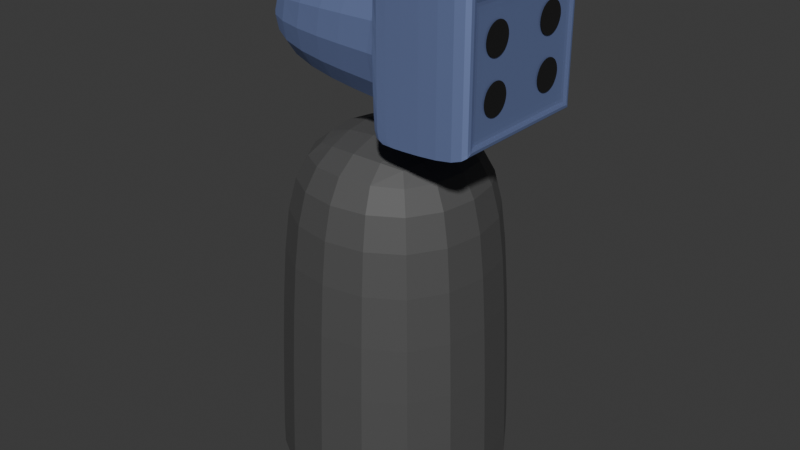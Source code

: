 # Source: anti-air-tower.blend  (saved by Blender 4.1.24; exported with 4.5.12 LTS)
import bpy
from mathutils import Matrix  # noqa: F401  (used for matrix-valued properties, if any)

bpy.ops.wm.read_factory_settings(use_empty=True)
scene = bpy.context.scene
scene.name = 'Scene'

# ---- collections
col_collection = bpy.data.collections.new('Collection'); scene.collection.children.link(col_collection)

# ---- materials (node trees are filled in below, after node groups)
mat_material = bpy.data.materials.new('Material')
mat_material.alpha_threshold = 0.0
mat_material.use_transparent_shadow = False
mat_material.roughness = 0.5
mat_material.line_color = (0.0, 0.0, 0.0, 1.0)
mat_material_002 = bpy.data.materials.new('Material.002')
mat_material_002.use_transparent_shadow = False
mat_material_004 = bpy.data.materials.new('Material.004')
mat_material_004.use_transparent_shadow = False

# ---- material node trees
mat_material.use_nodes = True; mat_material.node_tree.nodes.clear()
_N = mat_material.node_tree.nodes; _L = mat_material.node_tree.links
n0 = _N.new('ShaderNodeOutputMaterial'); n0.name = 'Material Output'; n0.location = (300, 300)
n1 = _N.new('ShaderNodeBsdfPrincipled'); n1.name = 'Principled BSDF'; n1.location = (10, 300)
n1.inputs[0].default_value = (0.1266, 0.1266, 0.1266, 1.0)
n1.inputs[1].default_value = 0.4985
n1.inputs[2].default_value = 0.6918
n1.inputs[3].default_value = 1.45
_L.new(n1.outputs[0], n0.inputs[0])
n0.is_active_output = True
mat_material_002.use_nodes = True; mat_material_002.node_tree.nodes.clear()
_N = mat_material_002.node_tree.nodes; _L = mat_material_002.node_tree.links
n0 = _N.new('ShaderNodeBsdfPrincipled'); n0.name = 'Principled BSDF'; n0.location = (10, 300)
n0.inputs[0].default_value = (0.3248, 0.421, 0.8009, 1.0)
n0.inputs[1].default_value = 0.7432
n0.inputs[2].default_value = 0.5121
n1 = _N.new('ShaderNodeOutputMaterial'); n1.name = 'Material Output'; n1.location = (300, 300)
_L.new(n0.outputs[0], n1.inputs[0])
n1.is_active_output = True
mat_material_004.use_nodes = True; mat_material_004.node_tree.nodes.clear()
_N = mat_material_004.node_tree.nodes; _L = mat_material_004.node_tree.links
n0 = _N.new('ShaderNodeBsdfPrincipled'); n0.name = 'Principled BSDF'; n0.location = (10, 300)
n0.inputs[0].default_value = (0.0, 0.0, 0.0, 1.0)
n0.inputs[2].default_value = 1.0
n1 = _N.new('ShaderNodeOutputMaterial'); n1.name = 'Material Output'; n1.location = (300, 300)
_L.new(n0.outputs[0], n1.inputs[0])
n1.is_active_output = True

# ---- world
world_world = bpy.data.worlds.new('World'); scene.world = world_world
world_world.use_nodes = True; world_world.node_tree.nodes.clear()
_N = world_world.node_tree.nodes; _L = world_world.node_tree.links
n0 = _N.new('ShaderNodeOutputWorld'); n0.name = 'World Output'; n0.location = (300, 300)
n1 = _N.new('ShaderNodeBackground'); n1.name = 'Background'; n1.location = (10, 300)
n1.inputs[0].default_value = (0.05088, 0.05088, 0.05088, 1.0)
_L.new(n1.outputs[0], n0.inputs[0])
n0.is_active_output = True
world_world.color = (0.05088, 0.05088, 0.05088)
world_world.use_sun_shadow = False
world_world.sun_shadow_jitter_overblur = 0.0

# ---- meshes
me_cube = bpy.data.meshes.new('Cube')
me_cube.from_pydata([(0.9273, 0.9273, 2.102), (1.0, 1.0, -0.1), (0.9273, -0.9273, 2.102), (1.0, -1.0, -0.1), (-0.9273, 0.9273, 2.102), (-1.0, 1.0, -0.1), (-0.9273, -0.9273, 2.102), (-1.0, -1.0, -0.1), (1.0, 1.0, -0.1), (1.0, -1.0, -0.1), (-1.0, 1.0, -0.1), (-1.0, -1.0, -0.1), (0.707, 0.707, 2.956), (0.707, -0.707, 2.956), (-0.707, 0.707, 2.956), (-0.707, -0.707, 2.956)], [], [(4, 6, 15, 14), (3, 2, 6, 7), (7, 6, 4, 5), (3, 7, 11, 9), (1, 0, 2, 3), (5, 4, 0, 1), (10, 8, 9, 11), (7, 5, 10, 11), (1, 3, 9, 8), (5, 1, 8, 10), (12, 14, 15, 13), (2, 0, 12, 13), (0, 4, 14, 12), (6, 2, 13, 15)])
_uv = me_cube.uv_layers.new(name='UVMap')
_uv.uv.foreach_set('vector', [0.625, 0.25, 0.625, 0.0, 0.625, 0.0, 0.625, 0.25, 0.375, 0.75, 0.625, 0.75, 0.625, 1.0, 0.375, 1.0, 0.375, 0.0, 0.625, 0.0, 0.625, 0.25, 0.375, 0.25, 0.375, 0.75, 0.375, 1.0, 0.375, 1.0, 0.375, 0.75, 0.375, 0.5, 0.625, 0.5, 0.625, 0.75, 0.375, 0.75, 0.375, 0.25, 0.625, 0.25, 0.625, 0.5, 0.375, 0.5, 0.125, 0.5, 0.375, 0.5, 0.375, 0.75, 0.125, 0.75, 0.375, 0.0, 0.375, 0.25, 0.375, 0.25, 0.375, 0.0, 0.375, 0.5, 0.375, 0.75, 0.375, 0.75, 0.375, 0.5, 0.375, 0.25, 0.375, 0.5, 0.375, 0.5, 0.375, 0.25, 0.625, 0.5, 0.875, 0.5, 0.875, 0.75, 0.625, 0.75, 0.625, 0.75, 0.625, 0.5, 0.625, 0.5, 0.625, 0.75, 0.625, 0.5, 0.625, 0.25, 0.625, 0.25, 0.625, 0.5, 0.625, 1.0, 0.625, 0.75, 0.625, 0.75, 0.625, 1.0])
me_cube.materials.append(mat_material)
me_cube.use_mirror_vertex_groups = False
me_cube.update()
me_cylinder = bpy.data.meshes.new('Cylinder')
me_cylinder.from_pydata([(0.1149, 3.768e-08, 2.804), (0.1149, 3.768e-08, 3.209), (0.1127, -0.02241, 2.804), (0.1127, -0.02241, 3.209), (0.1061, -0.04396, 2.804), (0.1061, -0.04396, 3.209), (0.09551, -0.06381, 2.804), (0.09551, -0.06381, 3.209), (0.08122, -0.08122, 2.804), (0.08122, -0.08122, 3.209), (0.06381, -0.09551, 2.804), (0.06381, -0.09551, 3.209), (0.04396, -0.1061, 2.804), (0.04396, -0.1061, 3.209), (0.02241, -0.1127, 2.804), (0.02241, -0.1127, 3.209), (2.182e-08, -0.1149, 2.804), (2.182e-08, -0.1149, 3.209), (-0.02241, -0.1127, 2.804), (-0.02241, -0.1127, 3.209), (-0.04396, -0.1061, 2.804), (-0.04396, -0.1061, 3.209), (-0.06381, -0.09551, 2.804), (-0.06381, -0.09551, 3.209), (-0.08122, -0.08122, 2.804), (-0.08122, -0.08122, 3.209), (-0.09551, -0.06381, 2.804), (-0.09551, -0.06381, 3.209), (-0.1061, -0.04396, 2.804), (-0.1061, -0.04396, 3.209), (-0.1127, -0.02241, 2.804), (-0.1127, -0.02241, 3.209), (-0.1149, 3.768e-08, 2.804), (-0.1149, 3.768e-08, 3.209), (-0.1127, 0.02241, 2.804), (-0.1127, 0.02241, 3.209), (-0.1061, 0.04396, 2.804), (-0.1061, 0.04396, 3.209), (-0.09551, 0.06381, 2.804), (-0.09551, 0.06381, 3.209), (-0.08122, 0.08122, 2.804), (-0.08122, 0.08122, 3.209), (-0.06381, 0.09551, 2.804), (-0.06381, 0.09551, 3.209), (-0.04396, 0.1061, 2.804), (-0.04396, 0.1061, 3.209), (-0.02241, 0.1127, 2.804), (-0.02241, 0.1127, 3.209), (4.48e-09, 0.1149, 2.804), (4.48e-09, 0.1149, 3.209), (0.02241, 0.1127, 2.804), (0.02241, 0.1127, 3.209), (0.04396, 0.1061, 2.804), (0.04396, 0.1061, 3.209), (0.06381, 0.09551, 2.804), (0.06381, 0.09551, 3.209), (0.08122, 0.08122, 2.804), (0.08122, 0.08122, 3.209), (0.09551, 0.06381, 2.804), (0.09551, 0.06381, 3.209), (0.1061, 0.04396, 2.804), (0.1061, 0.04396, 3.209), (0.1127, 0.02241, 2.804), (0.1127, 0.02241, 3.209)], [], [(0, 1, 3, 2), (2, 3, 5, 4), (4, 5, 7, 6), (6, 7, 9, 8), (8, 9, 11, 10), (10, 11, 13, 12), (12, 13, 15, 14), (14, 15, 17, 16), (16, 17, 19, 18), (18, 19, 21, 20), (20, 21, 23, 22), (22, 23, 25, 24), (24, 25, 27, 26), (26, 27, 29, 28), (28, 29, 31, 30), (30, 31, 33, 32), (32, 33, 35, 34), (34, 35, 37, 36), (36, 37, 39, 38), (38, 39, 41, 40), (40, 41, 43, 42), (42, 43, 45, 44), (44, 45, 47, 46), (46, 47, 49, 48), (48, 49, 51, 50), (50, 51, 53, 52), (52, 53, 55, 54), (54, 55, 57, 56), (56, 57, 59, 58), (58, 59, 61, 60), (3, 1, 63, 61, 59, 57, 55, 53, 51, 49, 47, 45, 43, 41, 39, 37, 35, 33, 31, 29, 27, 25, 23, 21, 19, 17, 15, 13, 11, 9, 7, 5), (60, 61, 63, 62), (62, 63, 1, 0), (0, 2, 4, 6, 8, 10, 12, 14, 16, 18, 20, 22, 24, 26, 28, 30, 32, 34, 36, 38, 40, 42, 44, 46, 48, 50, 52, 54, 56, 58, 60, 62)])
_uv = me_cylinder.uv_layers.new(name='UVMap')
_uv.uv.foreach_set('vector', [1.0, 0.5, 1.0, 1.0, 0.9688, 1.0, 0.9688, 0.5, 0.9688, 0.5, 0.9688, 1.0, 0.9375, 1.0, 0.9375, 0.5, 0.9375, 0.5, 0.9375, 1.0, 0.9062, 1.0, 0.9062, 0.5, 0.9062, 0.5, 0.9062, 1.0, 0.875, 1.0, 0.875, 0.5, 0.875, 0.5, 0.875, 1.0, 0.8438, 1.0, 0.8438, 0.5, 0.8438, 0.5, 0.8438, 1.0, 0.8125, 1.0, 0.8125, 0.5, 0.8125, 0.5, 0.8125, 1.0, 0.7812, 1.0, 0.7812, 0.5, 0.7812, 0.5, 0.7812, 1.0, 0.75, 1.0, 0.75, 0.5, 0.75, 0.5, 0.75, 1.0, 0.7188, 1.0, 0.7188, 0.5, 0.7188, 0.5, 0.7188, 1.0, 0.6875, 1.0, 0.6875, 0.5, 0.6875, 0.5, 0.6875, 1.0, 0.6562, 1.0, 0.6562, 0.5, 0.6562, 0.5, 0.6562, 1.0, 0.625, 1.0, 0.625, 0.5, 0.625, 0.5, 0.625, 1.0, 0.5938, 1.0, 0.5938, 0.5, 0.5938, 0.5, 0.5938, 1.0, 0.5625, 1.0, 0.5625, 0.5, 0.5625, 0.5, 0.5625, 1.0, 0.5312, 1.0, 0.5312, 0.5, 0.5312, 0.5, 0.5312, 1.0, 0.5, 1.0, 0.5, 0.5, 0.5, 0.5, 0.5, 1.0, 0.4688, 1.0, 0.4688, 0.5, 0.4688, 0.5, 0.4688, 1.0, 0.4375, 1.0, 0.4375, 0.5, 0.4375, 0.5, 0.4375, 1.0, 0.4062, 1.0, 0.4062, 0.5, 0.4062, 0.5, 0.4062, 1.0, 0.375, 1.0, 0.375, 0.5, 0.375, 0.5, 0.375, 1.0, 0.3438, 1.0, 0.3438, 0.5, 0.3438, 0.5, 0.3438, 1.0, 0.3125, 1.0, 0.3125, 0.5, 0.3125, 0.5, 0.3125, 1.0, 0.2812, 1.0, 0.2812, 0.5, 0.2812, 0.5, 0.2812, 1.0, 0.25, 1.0, 0.25, 0.5, 0.25, 0.5, 0.25, 1.0, 0.2188, 1.0, 0.2188, 0.5, 0.2188, 0.5, 0.2188, 1.0, 0.1875, 1.0, 0.1875, 0.5, 0.1875, 0.5, 0.1875, 1.0, 0.1562, 1.0, 0.1562, 0.5, 0.1562, 0.5, 0.1562, 1.0, 0.125, 1.0, 0.125, 0.5, 0.125, 0.5, 0.125, 1.0, 0.09375, 1.0, 0.09375, 0.5, 0.09375, 0.5, 0.09375, 1.0, 0.0625, 1.0, 0.0625, 0.5, 0.2968, 0.4854, 0.25, 0.49, 0.2032, 0.4854, 0.1582, 0.4717, 0.1167, 0.4496, 0.08029, 0.4197, 0.05045, 0.3833, 0.02827, 0.3418, 0.01461, 0.2968, 0.01, 0.25, 0.01461, 0.2032, 0.02827, 0.1582, 0.05045, 0.1167, 0.08029, 0.08029, 0.1167, 0.05045, 0.1582, 0.02827, 0.2032, 0.01461, 0.25, 0.01, 0.2968, 0.01461, 0.3418, 0.02827, 0.3833, 0.05045, 0.4197, 0.08029, 0.4496, 0.1167, 0.4717, 0.1582, 0.4854, 0.2032, 0.49, 0.25, 0.4854, 0.2968, 0.4717, 0.3418, 0.4496, 0.3833, 0.4197, 0.4197, 0.3833, 0.4496, 0.3418, 0.4717, 0.0625, 0.5, 0.0625, 1.0, 0.03125, 1.0, 0.03125, 0.5, 0.03125, 0.5, 0.03125, 1.0, 0.0, 1.0, 0.0, 0.5, 0.75, 0.49, 0.7968, 0.4854, 0.8418, 0.4717, 0.8833, 0.4496, 0.9197, 0.4197, 0.9496, 0.3833, 0.9717, 0.3418, 0.9854, 0.2968, 0.99, 0.25, 0.9854, 0.2032, 0.9717, 0.1582, 0.9496, 0.1167, 0.9197, 0.08029, 0.8833, 0.05045, 0.8418, 0.02827, 0.7968, 0.01461, 0.75, 0.01, 0.7032, 0.01461, 0.6582, 0.02827, 0.6167, 0.05045, 0.5803, 0.08029, 0.5504, 0.1167, 0.5283, 0.1582, 0.5146, 0.2032, 0.51, 0.25, 0.5146, 0.2968, 0.5283, 0.3418, 0.5504, 0.3833, 0.5803, 0.4197, 0.6167, 0.4496, 0.6582, 0.4717, 0.7032, 0.4854])
me_cylinder.materials.append(mat_material_002)
me_cylinder.update()
me_cube_001 = bpy.data.meshes.new('Cube.001')
me_cube_001.from_pydata([(0.3332, -0.65, -0.1676), (0.3332, -0.65, 0.9917), (0.3332, 0.65, -0.1676), (0.3332, 0.65, 0.9917), (0.3239, -0.65, -0.1676), (0.3239, -0.65, 0.9917), (0.3239, 0.65, -0.1676), (0.3239, 0.65, 0.9917), (0.3239, -0.65, 1.006), (0.3239, 0.65, 1.006), (1.124, -0.65, 1.006), (1.124, 0.65, 1.006), (0.3239, -0.65, -0.1676), (0.3239, 0.65, -0.1676), (1.124, -0.65, -0.1676), (1.124, 0.65, -0.1676), (0.3239, 0.65, -0.1676), (0.3239, 0.65, 0.9917), (1.124, 0.65, -0.1676), (1.124, 0.65, 0.9917), (0.3239, 0.65, 1.006), (1.124, 0.65, 1.006), (0.3239, 0.65, -0.1676), (1.124, 0.65, -0.1676), (0.3239, -0.65, -0.1676), (0.3239, -0.65, 0.9917), (1.124, -0.65, -0.1676), (1.124, -0.65, 0.9917), (0.3239, -0.65, 1.006), (1.124, -0.65, 1.006), (0.3239, -0.65, -0.1676), (1.124, -0.65, -0.1676), (1.07, -0.52, -0.0369), (1.07, -0.52, 0.8624), (1.07, 0.52, -0.0369), (1.07, 0.52, 0.8624), (1.07, -0.52, 0.8742), (1.07, 0.52, 0.8742), (1.07, -0.52, -0.0369), (1.07, 0.52, -0.0369), (1.07, 0.52, -0.0369), (1.07, 0.52, 0.8624), (1.07, 0.52, 0.8742), (1.07, 0.52, -0.0369), (1.07, -0.52, -0.0369), (1.07, -0.52, 0.8624), (1.07, -0.52, 0.8742), (1.07, -0.52, -0.0369), (-0.8475, -0.5309, -0.04852), (-0.8475, -0.5309, 0.8726), (-0.8475, 0.5309, -0.04852), (-0.8475, 0.5309, 0.8726), (-1.048, 2.91e-10, 0.4824), (1.078, -0.1663, 0.6106), (1.078, -0.2062, 0.7068), (1.078, -0.3024, 0.7467), (1.078, -0.3986, 0.7068), (1.078, -0.4385, 0.6106), (1.078, -0.3986, 0.5144), (1.078, -0.3024, 0.4745), (1.078, -0.2062, 0.5144), (1.078, 0.4337, 0.6106), (1.078, 0.3938, 0.7068), (1.078, 0.2976, 0.7467), (1.078, 0.2014, 0.7068), (1.078, 0.1615, 0.6106), (1.078, 0.2014, 0.5144), (1.078, 0.2976, 0.4745), (1.078, 0.3938, 0.5144), (1.078, 0.4337, 0.2106), (1.078, 0.3938, 0.3068), (1.078, 0.2976, 0.3467), (1.078, 0.2014, 0.3068), (1.078, 0.1615, 0.2106), (1.078, 0.2014, 0.1144), (1.078, 0.2976, 0.07452), (1.078, 0.3938, 0.1144), (1.078, -0.1663, 0.2106), (1.078, -0.2062, 0.3068), (1.078, -0.3024, 0.3467), (1.078, -0.3986, 0.3068), (1.078, -0.4385, 0.2106), (1.078, -0.3986, 0.1144), (1.078, -0.3024, 0.07452), (1.078, -0.2062, 0.1144)], [], [(1, 3, 51, 49), (2, 3, 7, 6), (29, 27, 45, 46), (4, 5, 1, 0), (2, 6, 4, 0), (7, 3, 1, 5), (23, 18, 40, 43), (7, 5, 8, 9), (6, 7, 17, 16), (8, 5, 25, 28), (9, 8, 10, 11), (15, 13, 22, 23), (26, 31, 47, 44), (18, 19, 41, 40), (12, 13, 15, 14), (15, 23, 43, 39), (27, 26, 44, 45), (4, 6, 13, 12), (16, 18, 23, 22), (16, 17, 19, 18), (19, 17, 20, 21), (13, 6, 16, 22), (7, 9, 20, 17), (14, 15, 39, 38), (9, 11, 21, 20), (21, 11, 37, 42), (25, 24, 26, 27), (25, 27, 29, 28), (26, 24, 30, 31), (10, 8, 28, 29), (12, 14, 31, 30), (5, 4, 24, 25), (19, 21, 42, 41), (4, 12, 30, 24), (37, 35, 41, 42), (34, 35, 33, 32), (38, 32, 44, 47), (33, 35, 37, 36), (32, 33, 45, 44), (34, 32, 38, 39), (35, 34, 40, 41), (34, 39, 43, 40), (33, 36, 46, 45), (10, 29, 46, 36), (11, 10, 36, 37), (31, 14, 38, 47), (2, 0, 48, 50), (3, 2, 50, 51), (0, 1, 49, 48), (48, 49, 52), (51, 50, 52), (50, 48, 52), (49, 51, 52), (54, 55, 56, 57, 58, 59, 60, 53), (62, 63, 64, 65, 66, 67, 68, 61), (70, 71, 72, 73, 74, 75, 76, 69), (78, 79, 80, 81, 82, 83, 84, 77)])
me_cube_001.polygons.foreach_set('material_index', [0, 0, 0, 0, 0, 0, 0, 0, 0, 0, 0, 0, 0, 0, 0, 0, 0, 0, 0, 0, 0, 0, 0, 0, 0, 0, 0, 0, 0, 0, 0, 0, 0, 0, 0, 0, 0, 0, 0, 0, 0, 0, 0, 0, 0, 0, 0, 0, 0, 0, 0, 0, 0, 1, 1, 1, 1])
_uv = me_cube_001.uv_layers.new(name='UVMap')
_uv.uv.foreach_set('vector', [0.875, 0.75, 0.875, 0.5, 0.875, 0.5, 0.875, 0.75, 0.375, 0.25, 0.625, 0.25, 0.625, 0.5, 0.375, 0.5, 0.625, 0.75, 0.625, 0.75, 0.625, 0.75, 0.625, 0.75, 0.375, 0.75, 0.625, 0.75, 0.625, 1.0, 0.375, 1.0, 0.125, 0.5, 0.375, 0.5, 0.375, 0.75, 0.125, 0.75, 0.625, 0.5, 0.875, 0.5, 0.875, 0.75, 0.625, 0.75, 0.375, 0.5, 0.375, 0.5, 0.375, 0.5, 0.375, 0.5, 0.625, 0.5, 0.625, 0.75, 0.625, 0.75, 0.625, 0.5, 0.375, 0.5, 0.625, 0.5, 0.625, 0.5, 0.375, 0.5, 0.625, 0.75, 0.625, 0.75, 0.625, 0.75, 0.625, 0.75, 0.625, 0.5, 0.625, 0.75, 0.625, 0.75, 0.625, 0.5, 0.375, 0.5, 0.375, 0.5, 0.375, 0.5, 0.375, 0.5, 0.375, 0.75, 0.375, 0.75, 0.375, 0.75, 0.375, 0.75, 0.375, 0.5, 0.625, 0.5, 0.625, 0.5, 0.375, 0.5, 0.375, 0.75, 0.375, 0.5, 0.375, 0.5, 0.375, 0.75, 0.375, 0.5, 0.375, 0.5, 0.375, 0.5, 0.375, 0.5, 0.625, 0.75, 0.375, 0.75, 0.375, 0.75, 0.625, 0.75, 0.375, 0.75, 0.375, 0.5, 0.375, 0.5, 0.375, 0.75, 0.375, 0.5, 0.375, 0.5, 0.375, 0.5, 0.375, 0.5, 0.375, 0.5, 0.625, 0.5, 0.625, 0.5, 0.375, 0.5, 0.625, 0.5, 0.625, 0.5, 0.625, 0.5, 0.625, 0.5, 0.375, 0.5, 0.375, 0.5, 0.375, 0.5, 0.375, 0.5, 0.625, 0.5, 0.625, 0.5, 0.625, 0.5, 0.625, 0.5, 0.375, 0.75, 0.375, 0.5, 0.375, 0.5, 0.375, 0.75, 0.625, 0.5, 0.625, 0.5, 0.625, 0.5, 0.625, 0.5, 0.625, 0.5, 0.625, 0.5, 0.625, 0.5, 0.625, 0.5, 0.625, 0.75, 0.375, 0.75, 0.375, 0.75, 0.625, 0.75, 0.625, 0.75, 0.625, 0.75, 0.625, 0.75, 0.625, 0.75, 0.375, 0.75, 0.375, 0.75, 0.375, 0.75, 0.375, 0.75, 0.625, 0.75, 0.625, 0.75, 0.625, 0.75, 0.625, 0.75, 0.375, 0.75, 0.375, 0.75, 0.375, 0.75, 0.375, 0.75, 0.625, 0.75, 0.375, 0.75, 0.375, 0.75, 0.625, 0.75, 0.625, 0.5, 0.625, 0.5, 0.625, 0.5, 0.625, 0.5, 0.375, 0.75, 0.375, 0.75, 0.375, 0.75, 0.375, 0.75, 0.625, 0.5, 0.625, 0.5, 0.625, 0.5, 0.625, 0.5, 0.375, 0.5, 0.625, 0.5, 0.625, 0.75, 0.375, 0.75, 0.375, 0.75, 0.375, 0.75, 0.375, 0.75, 0.375, 0.75, 0.625, 0.75, 0.625, 0.5, 0.625, 0.5, 0.625, 0.75, 0.375, 0.75, 0.625, 0.75, 0.625, 0.75, 0.375, 0.75, 0.375, 0.5, 0.375, 0.75, 0.375, 0.75, 0.375, 0.5, 0.625, 0.5, 0.375, 0.5, 0.375, 0.5, 0.625, 0.5, 0.375, 0.5, 0.375, 0.5, 0.375, 0.5, 0.375, 0.5, 0.625, 0.75, 0.625, 0.75, 0.625, 0.75, 0.625, 0.75, 0.625, 0.75, 0.625, 0.75, 0.625, 0.75, 0.625, 0.75, 0.625, 0.5, 0.625, 0.75, 0.625, 0.75, 0.625, 0.5, 0.375, 0.75, 0.375, 0.75, 0.375, 0.75, 0.375, 0.75, 0.125, 0.5, 0.125, 0.75, 0.125, 0.75, 0.125, 0.5, 0.625, 0.25, 0.375, 0.25, 0.375, 0.25, 0.625, 0.25, 0.375, 1.0, 0.625, 1.0, 0.625, 1.0, 0.375, 1.0, 0.375, 1.0, 0.625, 1.0, 0.375, 1.0, 0.625, 0.25, 0.375, 0.25, 0.625, 0.25, 0.125, 0.5, 0.125, 0.75, 0.125, 0.5, 0.875, 0.75, 0.875, 0.5, 0.875, 0.75, 0.0, 0.0, 0.0, 0.0, 0.0, 0.0, 0.0, 0.0, 0.0, 0.0, 0.0, 0.0, 0.0, 0.0, 0.0, 0.0, 0.0, 0.0, 0.0, 0.0, 0.0, 0.0, 0.0, 0.0, 0.0, 0.0, 0.0, 0.0, 0.0, 0.0, 0.0, 0.0, 0.0, 0.0, 0.0, 0.0, 0.0, 0.0, 0.0, 0.0, 0.0, 0.0, 0.0, 0.0, 0.0, 0.0, 0.0, 0.0, 0.0, 0.0, 0.0, 0.0, 0.0, 0.0, 0.0, 0.0, 0.0, 0.0, 0.0, 0.0, 0.0, 0.0, 0.0, 0.0])
me_cube_001.materials.append(mat_material_002)
me_cube_001.materials.append(mat_material_004)
me_cube_001.update()

# ---- objects
ob_tower = bpy.data.objects.new('Tower', me_cube)
ob_neck = bpy.data.objects.new('Neck', me_cylinder)
ob_launcher = bpy.data.objects.new('Launcher', me_cube_001)

# ---- transforms, parenting, visibility, modifiers, constraints
ob_tower.location = (0.0, 0.0, 0.0)
ob_tower.lock_rotations_4d = False
ob_tower.empty_display_type = 'ARROWS'
ob_tower.lineart.crease_threshold = 0.0
_m = ob_tower.modifiers.new('Subdivision', 'SUBSURF')
_m.levels = 4
ob_neck.location = (0.0, 0.0, 0.0)
ob_launcher.location = (0.0, 0.0, 3.2)
_m = ob_launcher.modifiers.new('Subdivision', 'SUBSURF')
_m.levels = 4

# ---- collection membership
col_collection.objects.link(ob_tower)
col_collection.objects.link(ob_neck)
col_collection.objects.link(ob_launcher)

# ---- scene / render settings (as saved in the file)
scene.frame_start = 1; scene.frame_end = 250; scene.frame_set(1)
scene.render.engine = 'BLENDER_EEVEE_NEXT'
scene.cycles.sampling_pattern = 'TABULATED_SOBOL'
scene.eevee.ray_tracing_options.trace_max_roughness = 0.0
bpy.context.view_layer.update()

# ---- added for rendering (the .blend has no active camera and no usable light): camera, sun
cam_auto = bpy.data.cameras.new('AutoCamera')
cam_auto.lens = 50.0
cam_auto.sensor_width = 36.0
cam_auto.clip_end = 1000.0
ob_auto_camera = bpy.data.objects.new('AutoCamera', cam_auto)
scene.collection.objects.link(ob_auto_camera)
ob_auto_camera.location = (4.86893, -5.7969, 5.91782)
ob_auto_camera.rotation_euler = (1.09748, -7.21219e-08, 0.694738)
scene.camera = ob_auto_camera
light_auto_sun = bpy.data.lights.new('AutoSun', 'SUN')
light_auto_sun.energy = 3.0
light_auto_sun.angle = 0.0523599
ob_auto_sun = bpy.data.objects.new('AutoSun', light_auto_sun)
scene.collection.objects.link(ob_auto_sun)
ob_auto_sun.rotation_euler = (0.872665, 0.174533, 0.523599)
bpy.context.view_layer.update()
